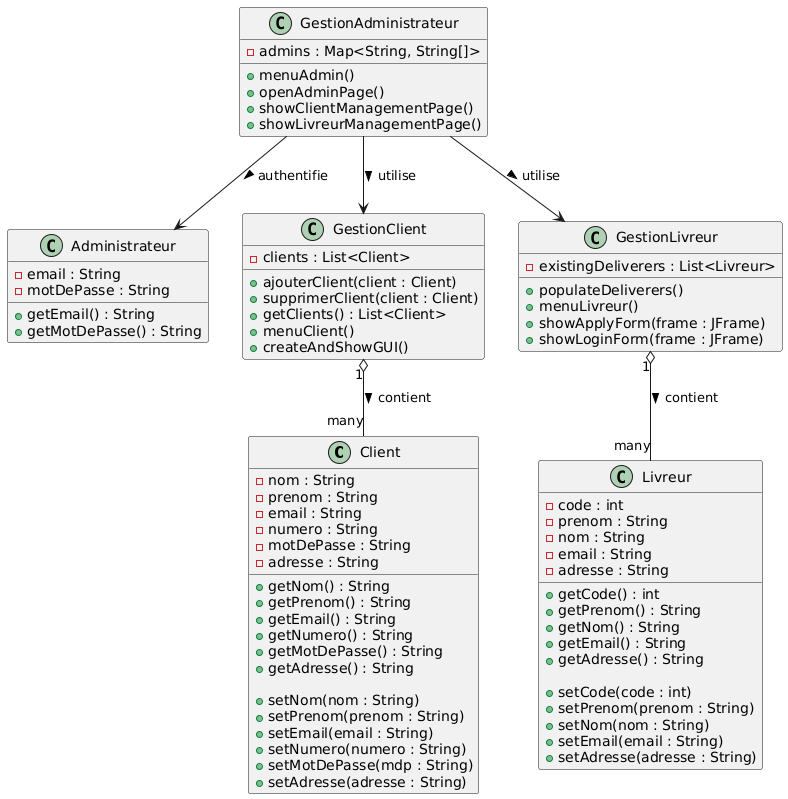

The diagram above was rendered by PlantUML. Its source (embedded in the PNG):
@startuml
class Client {
    - nom : String
    - prenom : String
    - email : String
    - numero : String
    - motDePasse : String
    - adresse : String

    + getNom() : String
    + getPrenom() : String
    + getEmail() : String
    + getNumero() : String
    + getMotDePasse() : String
    + getAdresse() : String

    + setNom(nom : String)
    + setPrenom(prenom : String)
    + setEmail(email : String)
    + setNumero(numero : String)
    + setMotDePasse(mdp : String)
    + setAdresse(adresse : String)
}

class Livreur {
    - code : int
    - prenom : String
    - nom : String
    - email : String
    - adresse : String

    + getCode() : int
    + getPrenom() : String
    + getNom() : String
    + getEmail() : String
    + getAdresse() : String

    + setCode(code : int)
    + setPrenom(prenom : String)
    + setNom(nom : String)
    + setEmail(email : String)
    + setAdresse(adresse : String)
}

class Administrateur {
    - email : String
    - motDePasse : String

    + getEmail() : String
    + getMotDePasse() : String
}

class GestionClient {
    - clients : List<Client>

    + ajouterClient(client : Client)
    + supprimerClient(client : Client)
    + getClients() : List<Client>
    + menuClient()
    + createAndShowGUI()
}

class GestionLivreur {
    - existingDeliverers : List<Livreur>

    + populateDeliverers()
    + menuLivreur()
    + showApplyForm(frame : JFrame)
    + showLoginForm(frame : JFrame)
}

class GestionAdministrateur {
    - admins : Map<String, String[]>

    + menuAdmin()
    + openAdminPage()
    + showClientManagementPage()
    + showLivreurManagementPage()
}

' --------- Associations / dépendances ----------

GestionClient "1" o-- "many" Client : contient >
GestionLivreur "1" o-- "many" Livreur : contient >

GestionAdministrateur --> Administrateur : authentifie >
GestionAdministrateur --> GestionClient : utilise >
GestionAdministrateur --> GestionLivreur : utilise >
@enduml